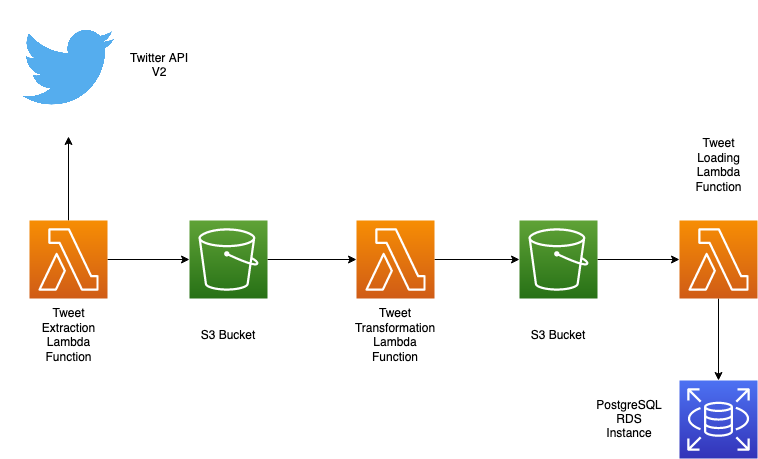

The diagram above was exported from draw.io. Its source (the exported page's mxGraphModel, read from the mxfile embedded in the PNG):
<mxGraphModel dx="1706" dy="528" grid="1" gridSize="10" guides="1" tooltips="1" connect="1" arrows="1" fold="1" page="1" pageScale="1" pageWidth="850" pageHeight="1100" math="0" shadow="0">
  <root>
    <mxCell id="0" />
    <mxCell id="1" parent="0" />
    <mxCell id="R6YA46efPLtdC3CQe9rv-13" value="" style="edgeStyle=orthogonalEdgeStyle;rounded=0;orthogonalLoop=1;jettySize=auto;html=1;" edge="1" parent="1" source="R6YA46efPLtdC3CQe9rv-1" target="R6YA46efPLtdC3CQe9rv-5">
      <mxGeometry relative="1" as="geometry" />
    </mxCell>
    <mxCell id="R6YA46efPLtdC3CQe9rv-18" value="" style="edgeStyle=orthogonalEdgeStyle;rounded=0;orthogonalLoop=1;jettySize=auto;html=1;" edge="1" parent="1" source="R6YA46efPLtdC3CQe9rv-1" target="R6YA46efPLtdC3CQe9rv-9">
      <mxGeometry relative="1" as="geometry" />
    </mxCell>
    <mxCell id="R6YA46efPLtdC3CQe9rv-1" value="" style="points=[[0,0,0],[0.25,0,0],[0.5,0,0],[0.75,0,0],[1,0,0],[0,1,0],[0.25,1,0],[0.5,1,0],[0.75,1,0],[1,1,0],[0,0.25,0],[0,0.5,0],[0,0.75,0],[1,0.25,0],[1,0.5,0],[1,0.75,0]];outlineConnect=0;fontColor=#232F3E;gradientColor=#F78E04;gradientDirection=north;fillColor=#D05C17;strokeColor=#ffffff;dashed=0;verticalLabelPosition=bottom;verticalAlign=top;align=center;html=1;fontSize=12;fontStyle=0;aspect=fixed;shape=mxgraph.aws4.resourceIcon;resIcon=mxgraph.aws4.lambda;rounded=0;" vertex="1" parent="1">
      <mxGeometry x="20" y="240" width="78" height="78" as="geometry" />
    </mxCell>
    <mxCell id="R6YA46efPLtdC3CQe9rv-15" value="" style="edgeStyle=orthogonalEdgeStyle;rounded=0;orthogonalLoop=1;jettySize=auto;html=1;" edge="1" parent="1" source="R6YA46efPLtdC3CQe9rv-2" target="R6YA46efPLtdC3CQe9rv-6">
      <mxGeometry relative="1" as="geometry" />
    </mxCell>
    <mxCell id="R6YA46efPLtdC3CQe9rv-2" value="" style="points=[[0,0,0],[0.25,0,0],[0.5,0,0],[0.75,0,0],[1,0,0],[0,1,0],[0.25,1,0],[0.5,1,0],[0.75,1,0],[1,1,0],[0,0.25,0],[0,0.5,0],[0,0.75,0],[1,0.25,0],[1,0.5,0],[1,0.75,0]];outlineConnect=0;fontColor=#232F3E;gradientColor=#F78E04;gradientDirection=north;fillColor=#D05C17;strokeColor=#ffffff;dashed=0;verticalLabelPosition=bottom;verticalAlign=top;align=center;html=1;fontSize=12;fontStyle=0;aspect=fixed;shape=mxgraph.aws4.resourceIcon;resIcon=mxgraph.aws4.lambda;rounded=0;" vertex="1" parent="1">
      <mxGeometry x="347" y="240" width="78" height="78" as="geometry" />
    </mxCell>
    <mxCell id="R6YA46efPLtdC3CQe9rv-17" value="" style="edgeStyle=orthogonalEdgeStyle;rounded=0;orthogonalLoop=1;jettySize=auto;html=1;" edge="1" parent="1" source="R6YA46efPLtdC3CQe9rv-3" target="R6YA46efPLtdC3CQe9rv-4">
      <mxGeometry relative="1" as="geometry" />
    </mxCell>
    <mxCell id="R6YA46efPLtdC3CQe9rv-3" value="" style="points=[[0,0,0],[0.25,0,0],[0.5,0,0],[0.75,0,0],[1,0,0],[0,1,0],[0.25,1,0],[0.5,1,0],[0.75,1,0],[1,1,0],[0,0.25,0],[0,0.5,0],[0,0.75,0],[1,0.25,0],[1,0.5,0],[1,0.75,0]];outlineConnect=0;fontColor=#232F3E;gradientColor=#F78E04;gradientDirection=north;fillColor=#D05C17;strokeColor=#ffffff;dashed=0;verticalLabelPosition=bottom;verticalAlign=top;align=center;html=1;fontSize=12;fontStyle=0;aspect=fixed;shape=mxgraph.aws4.resourceIcon;resIcon=mxgraph.aws4.lambda;rounded=0;" vertex="1" parent="1">
      <mxGeometry x="670" y="240" width="78" height="78" as="geometry" />
    </mxCell>
    <mxCell id="R6YA46efPLtdC3CQe9rv-4" value="" style="points=[[0,0,0],[0.25,0,0],[0.5,0,0],[0.75,0,0],[1,0,0],[0,1,0],[0.25,1,0],[0.5,1,0],[0.75,1,0],[1,1,0],[0,0.25,0],[0,0.5,0],[0,0.75,0],[1,0.25,0],[1,0.5,0],[1,0.75,0]];outlineConnect=0;fontColor=#232F3E;gradientColor=#4D72F3;gradientDirection=north;fillColor=#3334B9;strokeColor=#ffffff;dashed=0;verticalLabelPosition=bottom;verticalAlign=top;align=center;html=1;fontSize=12;fontStyle=0;aspect=fixed;shape=mxgraph.aws4.resourceIcon;resIcon=mxgraph.aws4.rds;rounded=0;" vertex="1" parent="1">
      <mxGeometry x="670" y="400" width="78" height="78" as="geometry" />
    </mxCell>
    <mxCell id="R6YA46efPLtdC3CQe9rv-14" value="" style="edgeStyle=orthogonalEdgeStyle;rounded=0;orthogonalLoop=1;jettySize=auto;html=1;" edge="1" parent="1" source="R6YA46efPLtdC3CQe9rv-5" target="R6YA46efPLtdC3CQe9rv-2">
      <mxGeometry relative="1" as="geometry" />
    </mxCell>
    <mxCell id="R6YA46efPLtdC3CQe9rv-5" value="" style="points=[[0,0,0],[0.25,0,0],[0.5,0,0],[0.75,0,0],[1,0,0],[0,1,0],[0.25,1,0],[0.5,1,0],[0.75,1,0],[1,1,0],[0,0.25,0],[0,0.5,0],[0,0.75,0],[1,0.25,0],[1,0.5,0],[1,0.75,0]];outlineConnect=0;fontColor=#232F3E;gradientColor=#60A337;gradientDirection=north;fillColor=#277116;strokeColor=#ffffff;dashed=0;verticalLabelPosition=bottom;verticalAlign=top;align=center;html=1;fontSize=12;fontStyle=0;aspect=fixed;shape=mxgraph.aws4.resourceIcon;resIcon=mxgraph.aws4.s3;rounded=0;" vertex="1" parent="1">
      <mxGeometry x="180" y="240" width="78" height="78" as="geometry" />
    </mxCell>
    <mxCell id="R6YA46efPLtdC3CQe9rv-16" value="" style="edgeStyle=orthogonalEdgeStyle;rounded=0;orthogonalLoop=1;jettySize=auto;html=1;" edge="1" parent="1" source="R6YA46efPLtdC3CQe9rv-6" target="R6YA46efPLtdC3CQe9rv-3">
      <mxGeometry relative="1" as="geometry" />
    </mxCell>
    <mxCell id="R6YA46efPLtdC3CQe9rv-6" value="" style="points=[[0,0,0],[0.25,0,0],[0.5,0,0],[0.75,0,0],[1,0,0],[0,1,0],[0.25,1,0],[0.5,1,0],[0.75,1,0],[1,1,0],[0,0.25,0],[0,0.5,0],[0,0.75,0],[1,0.25,0],[1,0.5,0],[1,0.75,0]];outlineConnect=0;fontColor=#232F3E;gradientColor=#60A337;gradientDirection=north;fillColor=#277116;strokeColor=#ffffff;dashed=0;verticalLabelPosition=bottom;verticalAlign=top;align=center;html=1;fontSize=12;fontStyle=0;aspect=fixed;shape=mxgraph.aws4.resourceIcon;resIcon=mxgraph.aws4.s3;rounded=0;" vertex="1" parent="1">
      <mxGeometry x="510" y="240" width="78" height="78" as="geometry" />
    </mxCell>
    <mxCell id="R6YA46efPLtdC3CQe9rv-9" value="" style="shape=image;verticalLabelPosition=bottom;labelBackgroundColor=default;verticalAlign=top;aspect=fixed;imageAspect=0;image=data:image/png,(base64 omitted: 15176 chars);rounded=0;" vertex="1" parent="1">
      <mxGeometry x="-9" y="20" width="136" height="136" as="geometry" />
    </mxCell>
    <mxCell id="R6YA46efPLtdC3CQe9rv-19" value="Tweet Extraction Lambda Function" style="text;html=1;strokeColor=none;fillColor=none;align=center;verticalAlign=middle;whiteSpace=wrap;rounded=0;" vertex="1" parent="1">
      <mxGeometry x="28.5" y="340" width="61" height="30" as="geometry" />
    </mxCell>
    <mxCell id="R6YA46efPLtdC3CQe9rv-20" value="Twitter API V2" style="text;html=1;strokeColor=none;fillColor=none;align=center;verticalAlign=middle;whiteSpace=wrap;rounded=0;" vertex="1" parent="1">
      <mxGeometry x="120" y="70" width="60" height="30" as="geometry" />
    </mxCell>
    <mxCell id="R6YA46efPLtdC3CQe9rv-21" value="Tweet Transformation Lambda Function" style="text;html=1;strokeColor=none;fillColor=none;align=center;verticalAlign=middle;whiteSpace=wrap;rounded=0;" vertex="1" parent="1">
      <mxGeometry x="356" y="340" width="60" height="30" as="geometry" />
    </mxCell>
    <mxCell id="R6YA46efPLtdC3CQe9rv-22" value="Tweet Loading Lambda Function" style="text;html=1;strokeColor=none;fillColor=none;align=center;verticalAlign=middle;whiteSpace=wrap;rounded=0;" vertex="1" parent="1">
      <mxGeometry x="673.5" y="170" width="71" height="30" as="geometry" />
    </mxCell>
    <mxCell id="R6YA46efPLtdC3CQe9rv-23" value="S3 Bucket" style="text;html=1;strokeColor=none;fillColor=none;align=center;verticalAlign=middle;whiteSpace=wrap;rounded=0;" vertex="1" parent="1">
      <mxGeometry x="189" y="340" width="60" height="30" as="geometry" />
    </mxCell>
    <mxCell id="R6YA46efPLtdC3CQe9rv-24" value="S3 Bucket" style="text;html=1;strokeColor=none;fillColor=none;align=center;verticalAlign=middle;whiteSpace=wrap;rounded=0;" vertex="1" parent="1">
      <mxGeometry x="519" y="340" width="60" height="30" as="geometry" />
    </mxCell>
    <mxCell id="R6YA46efPLtdC3CQe9rv-25" value="PostgreSQL RDS Instance" style="text;html=1;strokeColor=none;fillColor=none;align=center;verticalAlign=middle;whiteSpace=wrap;rounded=0;" vertex="1" parent="1">
      <mxGeometry x="590" y="424" width="60" height="30" as="geometry" />
    </mxCell>
  </root>
</mxGraphModel>